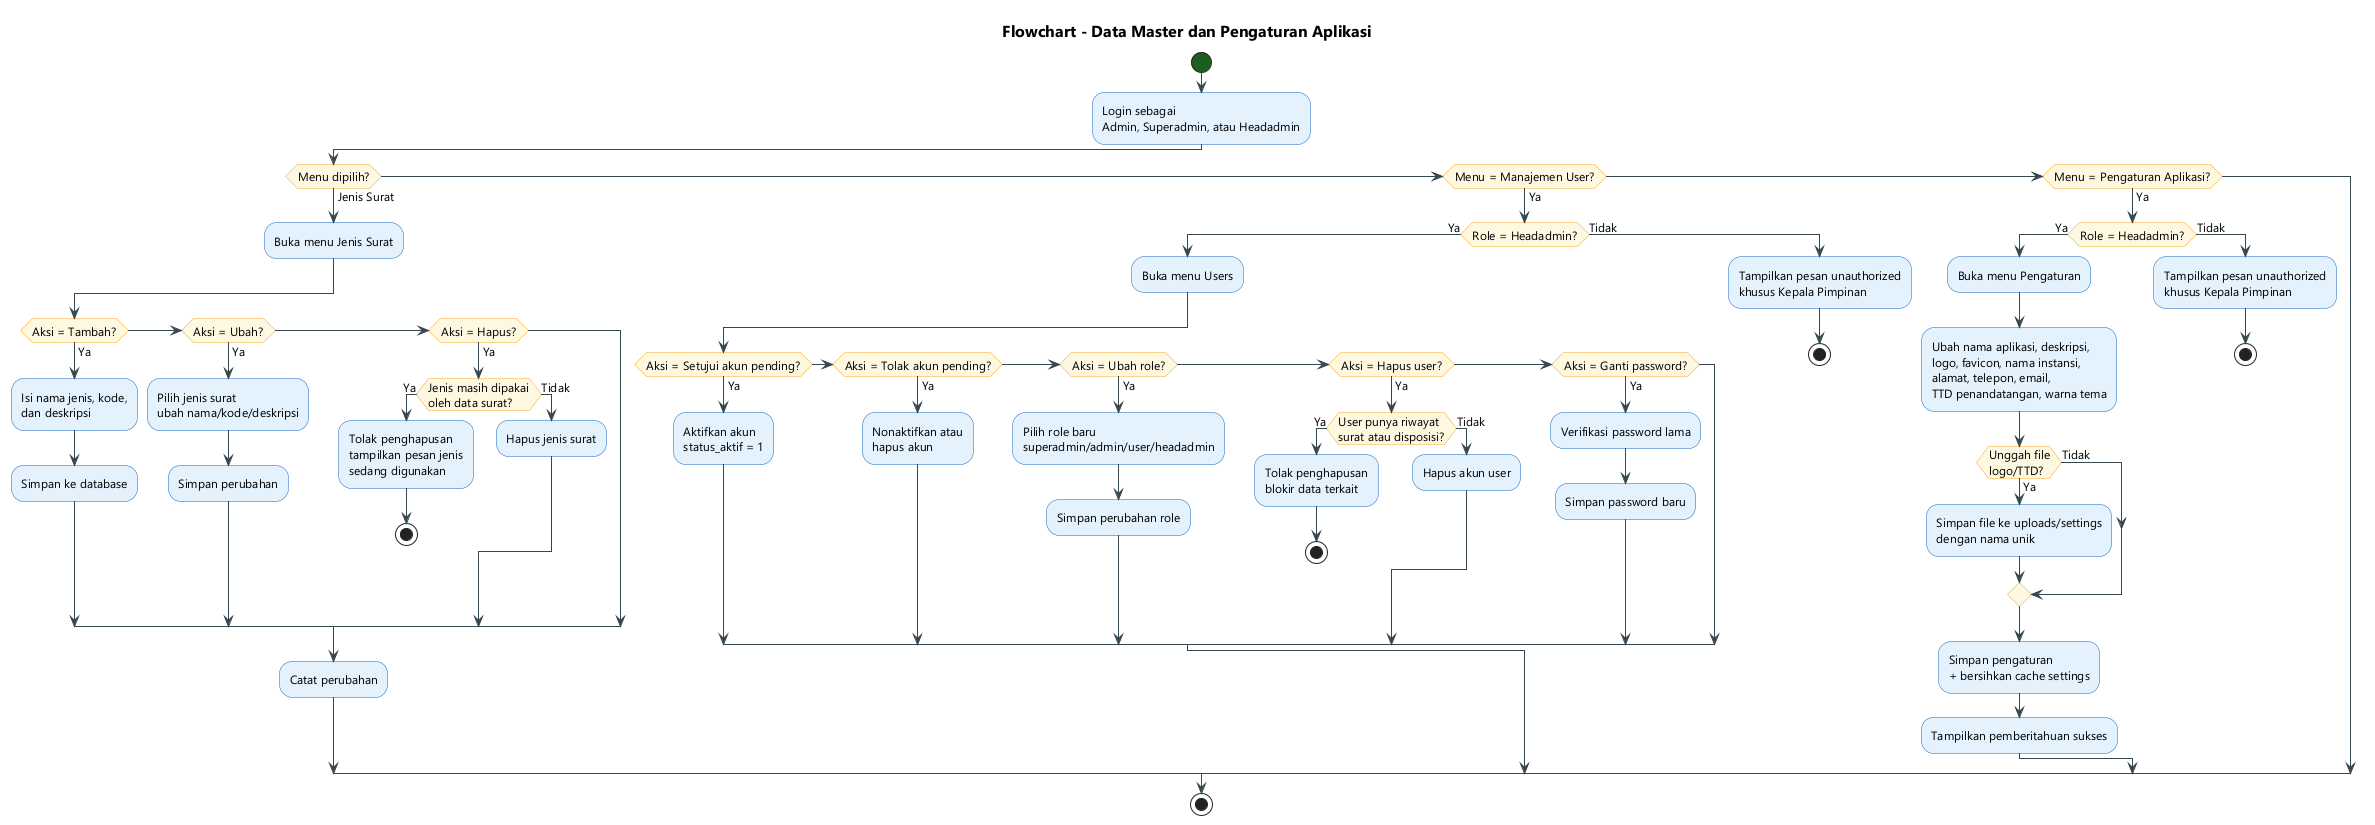

The diagram above was rendered by PlantUML. Its source (embedded in the PNG):
@startuml
skinparam backgroundColor #FFFFFF
skinparam defaultFontName "Segoe UI"
skinparam defaultFontSize 12
skinparam activityStartColor #1B5E20
skinparam activityEndColor #B71C1C
skinparam activityBorderColor #1565C0
skinparam activityBackgroundColor #E3F2FD
skinparam activityDiamondBorderColor #F9A825
skinparam activityDiamondBackgroundColor #FFF8E1
skinparam arrowColor #37474F
skinparam titleFontSize 16
title Flowchart - Data Master dan Pengaturan Aplikasi
start
:Login sebagai\nAdmin, Superadmin, atau Headadmin;
if (Menu dipilih?) then (Jenis Surat)
    :Buka menu Jenis Surat;
    if (Aksi = Tambah?) then (Ya)
        :Isi nama jenis, kode,\ndan deskripsi;
        :Simpan ke database;
    else if (Aksi = Ubah?) then (Ya)
        :Pilih jenis surat\nubah nama/kode/deskripsi;
        :Simpan perubahan;
    else if (Aksi = Hapus?) then (Ya)
        if (Jenis masih dipakai\noleh data surat?) then (Ya)
            :Tolak penghapusan\ntampilkan pesan jenis\nsedang digunakan;
            stop
        else (Tidak)
            :Hapus jenis surat;
        endif
    endif
    :Catat perubahan;
else if (Menu = Manajemen User?) then (Ya)
    if (Role = Headadmin?) then (Ya)
        :Buka menu Users;
        if (Aksi = Setujui akun pending?) then (Ya)
            :Aktifkan akun\nstatus_aktif = 1;
        else if (Aksi = Tolak akun pending?) then (Ya)
            :Nonaktifkan atau\nhapus akun;
        else if (Aksi = Ubah role?) then (Ya)
            :Pilih role baru\nsuperadmin/admin/user/headadmin;
            :Simpan perubahan role;
        else if (Aksi = Hapus user?) then (Ya)
            if (User punya riwayat\nsurat atau disposisi?) then (Ya)
                :Tolak penghapusan\nblokir data terkait;
                stop
            else (Tidak)
                :Hapus akun user;
            endif
        else if (Aksi = Ganti password?) then (Ya)
            :Verifikasi password lama;
            :Simpan password baru;
        endif
    else (Tidak)
        :Tampilkan pesan unauthorized\nkhusus Kepala Pimpinan;
        stop
    endif
else if (Menu = Pengaturan Aplikasi?) then (Ya)
    if (Role = Headadmin?) then (Ya)
        :Buka menu Pengaturan;
        :Ubah nama aplikasi, deskripsi,\nlogo, favicon, nama instansi,\nalamat, telepon, email,\nTTD penandatangan, warna tema;
        if (Unggah file\nlogo/TTD?) then (Ya)
            :Simpan file ke uploads/settings\ndengan nama unik;
        else (Tidak)
        endif
        :Simpan pengaturan\n+ bersihkan cache settings;
        :Tampilkan pemberitahuan sukses;
    else (Tidak)
        :Tampilkan pesan unauthorized\nkhusus Kepala Pimpinan;
        stop
    endif
endif
stop
@enduml